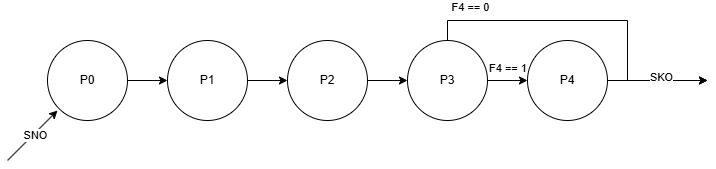

The diagram above was exported from draw.io. Its source (the exported page's mxGraphModel, read from the mxfile embedded in the PNG):
<mxGraphModel dx="608" dy="562" grid="1" gridSize="10" guides="1" tooltips="1" connect="1" arrows="1" fold="1" page="1" pageScale="1" pageWidth="827" pageHeight="1169" math="0" shadow="0">
  <root>
    <mxCell id="0" />
    <mxCell id="1" parent="0" />
    <mxCell id="0izOrmX0kgipd-upFxe2-7" edge="1" parent="1" source="0izOrmX0kgipd-upFxe2-1" style="edgeStyle=orthogonalEdgeStyle;rounded=0;orthogonalLoop=1;jettySize=auto;html=1;entryX=0;entryY=0.5;entryDx=0;entryDy=0;" target="0izOrmX0kgipd-upFxe2-2">
      <mxGeometry relative="1" as="geometry" />
    </mxCell>
    <mxCell id="0izOrmX0kgipd-upFxe2-1" parent="1" style="ellipse;whiteSpace=wrap;html=1;aspect=fixed;" value="Р0" vertex="1">
      <mxGeometry height="80" width="80" x="80" y="280" as="geometry" />
    </mxCell>
    <mxCell id="0izOrmX0kgipd-upFxe2-8" edge="1" parent="1" source="0izOrmX0kgipd-upFxe2-2" style="edgeStyle=orthogonalEdgeStyle;rounded=0;orthogonalLoop=1;jettySize=auto;html=1;" target="0izOrmX0kgipd-upFxe2-3">
      <mxGeometry relative="1" as="geometry" />
    </mxCell>
    <mxCell id="0izOrmX0kgipd-upFxe2-2" parent="1" style="ellipse;whiteSpace=wrap;html=1;aspect=fixed;" value="Р1" vertex="1">
      <mxGeometry height="80" width="80" x="200" y="280" as="geometry" />
    </mxCell>
    <mxCell id="0izOrmX0kgipd-upFxe2-9" edge="1" parent="1" source="0izOrmX0kgipd-upFxe2-3" style="edgeStyle=orthogonalEdgeStyle;rounded=0;orthogonalLoop=1;jettySize=auto;html=1;entryX=0;entryY=0.5;entryDx=0;entryDy=0;" target="0izOrmX0kgipd-upFxe2-4">
      <mxGeometry relative="1" as="geometry" />
    </mxCell>
    <mxCell id="0izOrmX0kgipd-upFxe2-3" parent="1" style="ellipse;whiteSpace=wrap;html=1;aspect=fixed;" value="P2" vertex="1">
      <mxGeometry height="80" width="80" x="320" y="280" as="geometry" />
    </mxCell>
    <mxCell id="0izOrmX0kgipd-upFxe2-10" edge="1" parent="1" source="0izOrmX0kgipd-upFxe2-4" style="edgeStyle=orthogonalEdgeStyle;rounded=0;orthogonalLoop=1;jettySize=auto;html=1;entryX=0;entryY=0.5;entryDx=0;entryDy=0;" target="0izOrmX0kgipd-upFxe2-5">
      <mxGeometry relative="1" as="geometry" />
    </mxCell>
    <mxCell id="Zddf4AnjL39DilZ4Zdhz-1" edge="1" parent="1" source="0izOrmX0kgipd-upFxe2-4" style="edgeStyle=orthogonalEdgeStyle;rounded=0;orthogonalLoop=1;jettySize=auto;html=1;exitX=0.5;exitY=0;exitDx=0;exitDy=0;">
      <mxGeometry relative="1" as="geometry">
        <Array as="points">
          <mxPoint x="480" y="260" />
          <mxPoint x="660" y="260" />
        </Array>
        <mxPoint x="740" y="320" as="targetPoint" />
      </mxGeometry>
    </mxCell>
    <mxCell id="0izOrmX0kgipd-upFxe2-4" parent="1" style="ellipse;whiteSpace=wrap;html=1;aspect=fixed;" value="P3" vertex="1">
      <mxGeometry height="80" width="80" x="440" y="280" as="geometry" />
    </mxCell>
    <mxCell id="0izOrmX0kgipd-upFxe2-11" edge="1" parent="1" source="0izOrmX0kgipd-upFxe2-5" style="edgeStyle=orthogonalEdgeStyle;rounded=0;orthogonalLoop=1;jettySize=auto;html=1;">
      <mxGeometry relative="1" as="geometry">
        <mxPoint x="740" y="320" as="targetPoint" />
      </mxGeometry>
    </mxCell>
    <mxCell id="Zddf4AnjL39DilZ4Zdhz-2" connectable="0" parent="0izOrmX0kgipd-upFxe2-11" style="edgeLabel;html=1;align=center;verticalAlign=middle;resizable=0;points=[];" value="SKO" vertex="1">
      <mxGeometry relative="1" x="0.0759" y="3" as="geometry">
        <mxPoint as="offset" />
      </mxGeometry>
    </mxCell>
    <mxCell id="0izOrmX0kgipd-upFxe2-5" parent="1" style="ellipse;whiteSpace=wrap;html=1;aspect=fixed;" value="P4" vertex="1">
      <mxGeometry height="80" width="80" x="560" y="280" as="geometry" />
    </mxCell>
    <mxCell id="0izOrmX0kgipd-upFxe2-15" edge="1" parent="1" style="endArrow=classic;html=1;rounded=0;" value="">
      <mxGeometry height="50" relative="1" width="50" as="geometry">
        <mxPoint x="40" y="400" as="sourcePoint" />
        <mxPoint x="90" y="350" as="targetPoint" />
      </mxGeometry>
    </mxCell>
    <mxCell id="0izOrmX0kgipd-upFxe2-16" connectable="0" parent="0izOrmX0kgipd-upFxe2-15" style="edgeLabel;html=1;align=center;verticalAlign=middle;resizable=0;points=[];" value="SNO" vertex="1">
      <mxGeometry relative="1" x="0.044" y="-2" as="geometry">
        <mxPoint as="offset" />
      </mxGeometry>
    </mxCell>
    <mxCell id="Z69X4eFirFAvNc0D5q6N-2" connectable="0" parent="1" style="edgeLabel;html=1;align=center;verticalAlign=middle;resizable=0;points=[];" value="F4 == 0" vertex="1">
      <mxGeometry x="510" y="240" as="geometry">
        <mxPoint x="-7" y="7" as="offset" />
      </mxGeometry>
    </mxCell>
    <mxCell id="Z69X4eFirFAvNc0D5q6N-3" parent="1" style="text;whiteSpace=wrap;html=1;" value="&lt;span style=&quot;color: rgb(0, 0, 0); font-family: Helvetica; font-size: 11px; font-style: normal; font-variant-ligatures: normal; font-variant-caps: normal; font-weight: 400; letter-spacing: normal; orphans: 2; text-align: center; text-indent: 0px; text-transform: none; widows: 2; word-spacing: 0px; -webkit-text-stroke-width: 0px; white-space: nowrap; background-color: rgb(255, 255, 255); text-decoration-thickness: initial; text-decoration-style: initial; text-decoration-color: initial; float: none; display: inline !important;&quot;&gt;F4 == 1&lt;/span&gt;" vertex="1">
      <mxGeometry height="30" width="40" x="520" y="294" as="geometry" />
    </mxCell>
  </root>
</mxGraphModel>